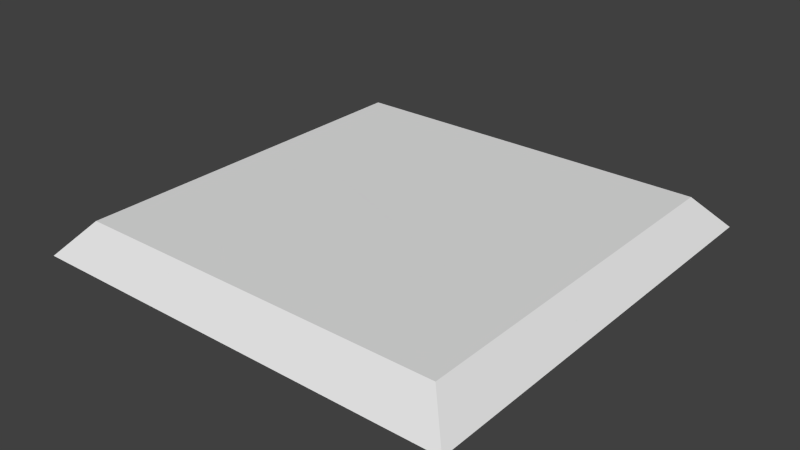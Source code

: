 # Source: tile_broken_a.blend  (saved by Blender 2.71.0; exported with 4.5.12 LTS)
import bpy
from mathutils import Matrix  # noqa: F401  (used for matrix-valued properties, if any)

bpy.ops.wm.read_factory_settings(use_empty=True)
scene = bpy.context.scene
scene.name = 'Scene'

# ---- collections
col_collection_1 = bpy.data.collections.new('Collection 1'); scene.collection.children.link(col_collection_1)

# ---- materials (node trees are filled in below, after node groups)
mat_material = bpy.data.materials.new('Material')
mat_material.alpha_threshold = 0.0
mat_material.use_transparent_shadow = False
mat_material.roughness = 0.5
mat_material.line_color = (0.0, 0.0, 0.0, 1.0)

# ---- material node trees

# ---- world
world_world = bpy.data.worlds.new('World'); scene.world = world_world
world_world.color = (0.05088, 0.05088, 0.05088)
world_world.use_sun_shadow = False
world_world.sun_shadow_jitter_overblur = 0.0
world_world.cycles.sampling_method = 'MANUAL'
world_world.cycles.sample_map_resolution = 256

# ---- meshes
me_cube = bpy.data.meshes.new('Cube')
me_cube.from_pydata([(0.1201, -0.09223, 0.001908), (0.5, -0.5, 0.001908), (0.139, 0.4337, 0.0769), (0.2719, -0.1535, 0.001908), (0.4337, -0.4337, 0.0769), (-0.5, -0.08581, 0.001908), (0.09919, 0.5, 0.001908), (0.4337, -0.09038, 0.0769), (-0.4337, -0.0572, 0.0769), (0.5, -0.06452, 0.001908), (-0.1815, -0.4337, 0.0769), (-0.2023, -0.5, 0.001908), (0.5, -0.06452, 0.001908), (-0.05235, -0.02265, 0.001908), (0.1201, -0.09223, 0.001908), (0.1201, -0.09223, 0.0769), (-0.05235, -0.02265, 0.0769), (0.2719, -0.1535, 0.0769), (0.1201, -0.09223, 0.0769), (0.4337, -0.09038, 0.0769), (0.139, 0.4337, 0.0769), (0.09919, 0.5, 0.001908), (0.2719, -0.1535, 0.0769), (0.2431, 0.2606, 0.0769), (0.4337, 0.4337, 0.0769), (-0.2081, 0.04017, 0.0769), (-0.5, 0.5, 0.001908), (0.5, 0.5, 0.001908), (-0.1815, -0.4337, 0.0769), (-0.4337, -0.0572, 0.0769), (-0.5, -0.08581, 0.001908), (-0.4337, -0.4337, 0.0769), (-0.5, -0.5, 0.001908), (-0.05235, -0.02265, 0.0769), (-0.2081, 0.04017, 0.0769), (-0.2023, -0.5, 0.001908), (-0.4337, 0.4337, 0.0769), (0.2431, 0.2606, 0.0769), (0.2719, -0.1535, 0.001908), (0.2431, 0.2606, 0.001908), (-0.2081, 0.04017, 0.001908), (-0.05235, -0.02265, 0.001908), (-0.2081, 0.04017, 0.001908), (0.2431, 0.2606, 0.001908)], [], [(2, 36, 8, 25, 18, 37), (9, 7, 4, 1), (1, 4, 10, 11), (22, 15, 14, 38), (15, 23, 39, 14), (16, 10, 4, 7, 17), (2, 6, 26, 36), (37, 18, 0, 43), (5, 8, 36, 26), (17, 7, 9, 3), (24, 20, 23, 15, 22, 19), (24, 27, 21, 20), (35, 28, 31, 32), (32, 31, 29, 30), (28, 33, 34, 29, 31), (29, 34, 42, 30), (27, 24, 19, 12), (2, 37, 43, 6), (18, 25, 40, 0), (10, 16, 13, 11), (16, 17, 3, 13), (23, 20, 21, 39), (25, 8, 5, 40), (19, 22, 38, 12), (34, 33, 41, 42), (33, 28, 35, 41)])
me_cube.polygons.foreach_set('use_smooth', [True] * 26)
_k = set([(1, 4), (2, 36), (4, 7), (4, 10), (8, 36), (19, 24), (20, 24), (24, 27), (26, 36), (28, 31), (29, 31), (31, 32)])
me_cube.attributes.new('sharp_edge', 'BOOLEAN', 'EDGE').data.foreach_set('value', [ (min(e.vertices), max(e.vertices)) in _k for e in me_cube.edges])
_k = {(1, 4): 1.0, (4, 7): 1.0, (26, 36): 1.0, (2, 36): 1.0, (4, 10): 1.0, (8, 36): 1.0, (19, 24): 1.0, (20, 24): 1.0, (24, 27): 1.0, (29, 31): 1.0, (28, 31): 1.0, (31, 32): 1.0}
me_cube.attributes.new('crease_edge', 'FLOAT', 'EDGE').data.foreach_set('value', [_k.get((min(e.vertices), max(e.vertices)), 0.0) for e in me_cube.edges])
_uv = me_cube.uv_layers.new(name='UVMap')
_uv.uv.foreach_set('vector', [0.3195, 0.9669, 0.03315, 0.9669, 0.03315, 0.7214, 0.146, 0.7701, 0.3101, 0.7039, 0.3716, 0.8803, 0.5, 0.7177, 0.4669, 0.7048, 0.4669, 0.5331, 0.5, 0.5, 0.5, 0.5, 0.4669, 0.5331, 0.1593, 0.5331, 0.1489, 0.5, 0.386, 0.6733, 0.3101, 0.7039, 0.3101, 0.7039, 0.386, 0.6733, 0.3101, 0.7039, 0.3716, 0.8803, 0.3716, 0.8803, 0.3101, 0.7039, 0.2238, 0.7387, 0.1593, 0.5331, 0.4669, 0.5331, 0.4669, 0.7048, 0.386, 0.6733, 0.3195, 0.9669, 0.2996, 1.0, 1.192e-07, 1.0, 0.03315, 0.9669, 0.3716, 0.8803, 0.3101, 0.7039, 0.3101, 0.7039, 0.3716, 0.8803, 5.96e-08, 0.7071, 0.03315, 0.7214, 0.03315, 0.9669, 1.192e-07, 1.0, 0.386, 0.6733, 0.4669, 0.7048, 0.4669, 0.7048, 0.386, 0.6733, 0.4669, 0.9669, 0.3195, 0.9669, 0.3716, 0.8803, 0.3101, 0.7039, 0.386, 0.6733, 0.4669, 0.7048, 0.4669, 0.9669, 0.5, 1.0, 0.2996, 1.0, 0.3195, 0.9669, 0.1489, 0.5, 0.1593, 0.5331, 0.03315, 0.5331, 0.0, 0.5, 0.0, 0.5, 0.03315, 0.5331, 0.03315, 0.7214, 5.96e-08, 0.7071, 0.1593, 0.5331, 0.2238, 0.7387, 0.146, 0.7701, 0.03315, 0.7214, 0.03315, 0.5331, 0.03315, 0.7214, 0.146, 0.7701, 0.146, 0.7701, 0.03315, 0.7214, 0.5, 1.0, 0.4669, 0.9669, 0.4669, 0.7048, 0.5, 0.7177, 0.3195, 0.9669, 0.3716, 0.8803, 0.3716, 0.8803, 0.3195, 0.9669, 0.3101, 0.7039, 0.146, 0.7701, 0.146, 0.7701, 0.3101, 0.7039, 0.1593, 0.5331, 0.2238, 0.7387, 0.2238, 0.7387, 0.1593, 0.5331, 0.2238, 0.7387, 0.386, 0.6733, 0.386, 0.6733, 0.2238, 0.7387, 0.3716, 0.8803, 0.3195, 0.9669, 0.3195, 0.9669, 0.3716, 0.8803, 0.146, 0.7701, 0.03315, 0.7214, 0.03315, 0.7214, 0.146, 0.7701, 0.4669, 0.7048, 0.386, 0.6733, 0.386, 0.6733, 0.4669, 0.7048, 0.146, 0.7701, 0.2238, 0.7387, 0.2238, 0.7387, 0.146, 0.7701, 0.2238, 0.7387, 0.1593, 0.5331, 0.1593, 0.5331, 0.2238, 0.7387])
me_cube.materials.append(mat_material)
me_cube.use_remesh_preserve_volume = False
me_cube.use_remesh_preserve_attributes = False
me_cube.use_mirror_vertex_groups = False
me_cube.update()
arm_armature = bpy.data.armatures.new('Armature')  # bones are not reproduced

# ---- objects
ob_armature = bpy.data.objects.new('Armature', arm_armature)
ob_cube = bpy.data.objects.new('Cube', me_cube)

# ---- transforms, parenting, visibility, modifiers, constraints
ob_armature.location = (0.0, 0.0, 0.0)
ob_armature.lineart.crease_threshold = 0.0
ob_cube.parent = ob_armature
ob_cube.location = (0.0, 0.0, 0.0)
ob_cube.lock_rotations_4d = False
ob_cube.empty_display_type = 'ARROWS'
ob_cube.lineart.crease_threshold = 0.0
_vg = ob_cube.vertex_groups.new(name='Bone')
_vg.add([28, 29, 30, 31, 32, 33, 34, 35, 41, 42], 1.0, 'REPLACE')
_vg = ob_cube.vertex_groups.new(name='Bone.001')
_vg.add([1, 3, 4, 7, 9, 10, 11, 13, 16, 17], 1.0, 'REPLACE')
_vg = ob_cube.vertex_groups.new(name='Bone.002')
_vg.add([12, 14, 15, 19, 20, 21, 22, 23, 24, 27, 38, 39], 1.0, 'REPLACE')
_vg = ob_cube.vertex_groups.new(name='Bone.003')
_vg.add([0, 2, 5, 6, 8, 18, 25, 26, 36, 37, 40, 43], 1.0, 'REPLACE')
_m = ob_cube.modifiers.new('EdgeSplit', 'EDGE_SPLIT')
_m = ob_cube.modifiers.new('Armature', 'ARMATURE')
_m.object = ob_armature

# ---- collection membership
col_collection_1.objects.link(ob_armature)
col_collection_1.objects.link(ob_cube)

# ---- scene / render settings (as saved in the file)
scene.frame_start = 1; scene.frame_end = 13; scene.frame_set(1)
scene.render.engine = 'BLENDER_EEVEE_NEXT'
scene.render.resolution_percentage = 50
scene.render.dither_intensity = 0.0
scene.cycles.use_denoising = False
scene.cycles.samples = 10
scene.cycles.sampling_pattern = 'TABULATED_SOBOL'
scene.cycles.light_sampling_threshold = 0.0
scene.cycles.use_adaptive_sampling = False
scene.cycles.use_light_tree = False
scene.cycles.blur_glossy = 0.0
scene.cycles.volume_bounces = 1
scene.cycles.pixel_filter_type = 'GAUSSIAN'
scene.cycles.sample_clamp_indirect = 0.0
scene.view_settings.view_transform = 'Standard'
bpy.context.view_layer.update()

# ---- added for rendering (the .blend has no active camera and no usable light): camera, sun
cam_auto = bpy.data.cameras.new('AutoCamera')
cam_auto.lens = 50.0
cam_auto.sensor_width = 36.0
cam_auto.clip_end = 1000.0
ob_auto_camera = bpy.data.objects.new('AutoCamera', cam_auto)
scene.collection.objects.link(ob_auto_camera)
ob_auto_camera.location = (1.3103, -1.57236, 1.08765)
ob_auto_camera.rotation_euler = (1.09748, -7.21219e-08, 0.694738)
scene.camera = ob_auto_camera
light_auto_sun = bpy.data.lights.new('AutoSun', 'SUN')
light_auto_sun.energy = 3.0
light_auto_sun.angle = 0.0523599
ob_auto_sun = bpy.data.objects.new('AutoSun', light_auto_sun)
scene.collection.objects.link(ob_auto_sun)
ob_auto_sun.rotation_euler = (0.872665, 0.174533, 0.523599)
bpy.context.view_layer.update()
